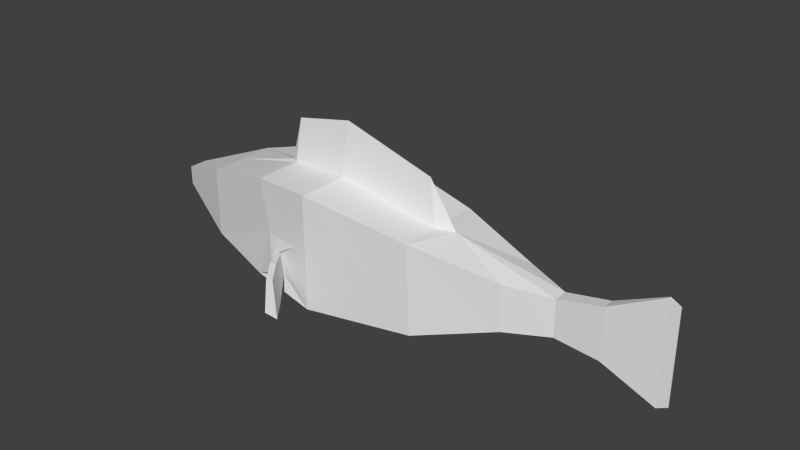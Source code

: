 # Source: fishBlend.blend  (saved by Blender 2.64.0; exported with 4.5.12 LTS)
import bpy
from mathutils import Matrix  # noqa: F401  (used for matrix-valued properties, if any)

bpy.ops.wm.read_factory_settings(use_empty=True)
scene = bpy.context.scene
scene.name = 'Scene'

# ---- collections
col_collection_1 = bpy.data.collections.new('Collection 1'); scene.collection.children.link(col_collection_1)

# ---- world
world_world = bpy.data.worlds.new('World'); scene.world = world_world
world_world.color = (0.05088, 0.05088, 0.05088)
world_world.use_sun_shadow = False
world_world.sun_shadow_jitter_overblur = 0.0
world_world.cycles.sampling_method = 'MANUAL'
world_world.cycles.sample_map_resolution = 256

# ---- meshes
me_cube_001 = bpy.data.meshes.new('Cube.001')
me_cube_001.from_pydata([(-1.0, -1.07, -1.07), (1.0, -0.8145, -0.8978), (-1.0, -1.07, 1.043), (0.9351, -0.8145, 0.7179), (2.453, -0.4118, -0.431), (2.453, -0.4118, 0.3927), (3.221, -0.13, -0.3547), (3.221, -0.13, 0.3165), (4.007, -0.108, -0.4466), (4.007, -0.108, 0.4797), (4.923, -0.01825, -0.9044), (4.923, -0.01825, 0.9375), (5.108, -0.006886, -0.8157), (5.108, -0.006886, 0.8488), (-2.261, -0.9348, -0.8872), (-2.106, -0.9348, 0.9824), (-3.569, -0.6335, -0.6573), (-3.569, -0.6335, 0.6097), (-4.83, -0.1739, -0.1977), (-4.83, -0.1739, 0.1502), (-1.0, -0.1281, 1.043), (0.9232, -0.1009, 0.7179), (-2.106, -0.07668, 0.9824), (-1.262, -1.04, 0.01051), (-1.922, -0.9648, 0.03706), (-1.662, -0.9344, -0.701), (-1.809, -1.057, -0.6319), (-1.693, -0.9595, -0.2936), (-1.771, -1.022, -0.2836), (-1.27, -1.412, -0.8743), (-1.417, -1.534, -0.7509), (-1.301, -1.437, -0.1463), (-1.38, -1.499, -0.1285), (-0.9248, -1.832, -0.8731), (-1.072, -1.954, -0.7497), (-0.9556, -1.857, -0.1451), (-1.034, -1.92, -0.1272), (0.7582, 0.001879, 1.513), (-1.0, 1.07, -1.07), (-1.0, 0.0, -1.07), (1.0, 0.0, -0.8978), (1.0, 0.8145, -0.8978), (-1.0, 1.07, 1.043), (0.9351, 0.8145, 0.7179), (2.453, 0.0, -0.431), (2.453, 0.4118, -0.431), (1.277, 0.0, 0.7155), (2.453, 0.4118, 0.3927), (3.221, 0.0, -0.3547), (3.221, 0.13, -0.3547), (3.221, 0.0, 0.3165), (3.221, 0.13, 0.3165), (4.007, 0.0, -0.4466), (4.007, 0.108, -0.4466), (4.007, 0.0, 0.4798), (4.007, 0.108, 0.4797), (4.923, 0.0, -0.9044), (4.923, 0.01825, -0.9044), (4.923, 0.0, 0.9375), (4.923, 0.01825, 0.9375), (5.108, 0.0, -0.8157), (5.108, 0.006886, -0.8157), (5.108, 0.0, 0.8488), (5.108, 0.006886, 0.8488), (-2.261, 0.9348, -0.8872), (-2.261, 0.0, -0.8873), (-2.106, 0.9348, 0.9824), (-2.241, 0.0, 0.9824), (-3.569, 0.6335, -0.6573), (-3.569, 0.0, -0.6573), (-3.569, 0.6335, 0.6097), (-3.569, 0.0, 0.6097), (-4.83, 0.1739, -0.1977), (-4.83, 0.0, -0.1977), (-4.83, 0.1739, 0.1502), (-4.83, 0.0, 0.1502), (-1.0, 0.1281, 1.043), (0.9232, 0.1009, 0.7179), (-2.106, 0.07668, 0.9824), (-1.262, 1.04, 0.01051), (-1.922, 0.9648, 0.03706), (-1.662, 0.9344, -0.701), (-1.809, 1.057, -0.6319), (-1.693, 0.9595, -0.2936), (-1.771, 1.022, -0.2836), (-1.27, 1.412, -0.8743), (-1.417, 1.534, -0.7509), (-1.301, 1.437, -0.1463), (-1.38, 1.499, -0.1285), (-0.9248, 1.832, -0.8731), (-1.072, 1.954, -0.7497), (-0.9556, 1.857, -0.1451), (-1.034, 1.92, -0.1272), (0.7582, -0.001879, 1.513), (-0.9411, 0.0, 2.017), (-2.026, 0.0, 1.795)], [], [(39, 0, 14, 65), (3, 1, 4, 5), (3, 2, 23, 0, 1), (0, 39, 40, 1), (46, 5, 7, 50), (1, 40, 44, 4), (50, 7, 9, 54), (5, 4, 6, 7), (4, 44, 48, 6), (7, 6, 8, 9), (6, 48, 52, 8), (10, 56, 60, 12), (54, 9, 11, 58), (9, 8, 10, 11), (8, 52, 56, 10), (58, 11, 13, 62), (11, 10, 12, 13), (65, 14, 16, 69), (23, 2, 15, 24), (14, 24, 15, 17, 16), (15, 22, 67, 71, 17), (19, 75, 73, 18), (69, 16, 18, 73), (16, 17, 19, 18), (17, 71, 75, 19), (3, 21, 20, 2), (2, 20, 22, 15), (27, 25, 0, 23), (31, 29, 25, 27), (24, 14, 26, 28), (23, 24, 28, 27), (25, 26, 14, 0), (33, 34, 30, 29), (28, 26, 30, 32), (27, 28, 32, 31), (29, 30, 26, 25), (33, 35, 36, 34), (35, 33, 29, 31), (32, 30, 34, 36), (31, 32, 36, 35), (46, 21, 3, 5), (94, 95, 22, 20), (37, 94, 20, 21), (46, 37, 21), (22, 95, 67), (60, 62, 13, 12), (39, 65, 64, 38), (43, 47, 45, 41), (43, 41, 38, 79, 42), (38, 41, 40, 39), (46, 50, 51, 47), (41, 45, 44, 40), (50, 54, 55, 51), (47, 51, 49, 45), (45, 49, 48, 44), (51, 55, 53, 49), (49, 53, 52, 48), (57, 61, 60, 56), (54, 58, 59, 55), (55, 59, 57, 53), (53, 57, 56, 52), (58, 62, 63, 59), (59, 63, 61, 57), (65, 69, 68, 64), (79, 80, 66, 42), (64, 68, 70, 66, 80), (66, 70, 71, 67, 78), (74, 72, 73, 75), (69, 73, 72, 68), (68, 72, 74, 70), (70, 74, 75, 71), (43, 42, 76, 77), (42, 66, 78, 76), (83, 79, 38, 81), (87, 83, 81, 85), (80, 84, 82, 64), (79, 83, 84, 80), (81, 38, 64, 82), (89, 85, 86, 90), (84, 88, 86, 82), (83, 87, 88, 84), (85, 81, 82, 86), (89, 90, 92, 91), (91, 87, 85, 89), (88, 92, 90, 86), (87, 91, 92, 88), (46, 47, 43, 77), (94, 76, 78, 95), (93, 77, 76, 94), (46, 77, 93), (78, 67, 95), (60, 61, 63, 62)])
_uv = me_cube_001.uv_layers.new(name='UVMap')
_uv.uv.foreach_set('vector', [0.0, 0.0, 0.0, 0.0, 0.0, 0.0, 0.0, 0.0, 0.3095, 0.3729, 0.42, 0.1477, 0.6066, 0.3154, 0.5504, 0.4339, 0.3095, 0.3729, 0.01101, 0.3088, 0.03514, 0.1414, 0.1381, 0.0, 0.42, 0.1477, 0.0, 0.0, 0.0, 0.0, 0.0, 0.0, 0.0, 0.0, 0.3587, 0.5, 0.5504, 0.4339, 0.6716, 0.4795, 0.6714, 0.5, 0.0, 0.0, 0.0, 0.0, 0.0, 0.0, 0.0, 0.0, 0.0, 0.0, 0.0, 0.0, 0.0, 0.0, 0.0, 0.0, 1.0, 0.5, 1.0, 0.0, 1.0, 0.0, 1.0, 0.5, 0.0, 0.0, 0.0, 0.0, 0.0, 0.0, 0.0, 0.0, 1.0, 0.5, 1.0, 0.0, 1.0, 0.0, 1.0, 0.5, 0.0, 0.0, 0.0, 0.0, 0.0, 0.0, 0.0, 0.0, 0.0, 0.0, 0.0, 0.0, 0.0, 0.0, 0.0, 0.0, 0.0, 0.0, 0.0, 0.0, 0.0, 0.0, 0.0, 0.0, 1.0, 0.5, 1.0, 0.0, 1.0, 0.0, 1.0, 0.5, 0.0, 0.0, 0.0, 0.0, 0.0, 0.0, 0.0, 0.0, 0.0, 0.0, 0.0, 0.0, 0.0, 0.0, 0.0, 0.0, 1.0, 0.5, 1.0, 0.0, 1.0, 0.0, 1.0, 0.5, 0.0, 0.0, 0.0, 0.0, 0.0, 0.0, 0.0, 0.0, 0.5, 0.25, 0.5, 0.5, 0.5, 0.5, 0.5, 0.25, 0.5, 2.98e-08, 0.5, 0.25, 0.5, 0.5, 0.5, 0.5, 0.5, 2.98e-08, 0.0, 0.0, 0.0, 0.0, 0.0, 0.0, 0.0, 0.0, 0.0, 0.0, 0.0, 0.0, 0.0, 0.0, 0.0, 0.0, 0.0, 0.0, 0.0, 0.0, 0.0, 0.0, 0.0, 0.0, 0.0, 0.0, 0.5, 2.98e-08, 0.5, 0.5, 0.5, 0.5, 0.5, 2.98e-08, 0.0, 0.0, 0.0, 0.0, 0.0, 0.0, 0.0, 0.0, 0.3095, 0.3729, 0.3033, 0.4824, 8.768e-07, 0.4578, 0.01101, 0.3088, 0.0, 0.0, 0.0, 0.0, 0.0, 0.0, 0.0, 0.0, 0.5, 0.25, 0.5, 2.98e-08, 0.5, 2.98e-08, 0.5, 0.25, 0.5, 0.25, 0.5, 2.98e-08, 0.5, 2.98e-08, 0.5, 0.25, 0.5, 0.25, 0.5, 2.98e-08, 0.5, 2.98e-08, 0.5, 0.25, 0.5, 0.25, 0.5, 0.25, 0.5, 0.25, 0.5, 0.25, 0.0, 0.0, 0.0, 0.0, 0.0, 0.0, 0.0, 0.0, 0.0, 0.0, 0.0, 0.0, 0.0, 0.0, 0.0, 0.0, 0.5, 0.25, 0.5, 2.98e-08, 0.5, 2.98e-08, 0.5, 0.25, 0.5, 0.25, 0.5, 0.25, 0.5, 0.25, 0.5, 0.25, 0.0, 0.0, 0.0, 0.0, 0.0, 0.0, 0.0, 0.0, 0.5, 2.98e-08, 0.5, 0.25, 0.5, 0.25, 0.5, 2.98e-08, 0.5, 0.25, 0.5, 2.98e-08, 0.5, 2.98e-08, 0.5, 0.25, 0.5, 0.25, 0.5, 2.98e-08, 0.5, 2.98e-08, 0.5, 0.25, 0.5, 0.25, 0.5, 0.25, 0.5, 0.25, 0.5, 0.25, 0.3587, 0.5, 0.3033, 0.4824, 0.3095, 0.3729, 0.5504, 0.4339, 0.0, 0.0, 0.0, 0.0, 0.0, 0.0, 0.0, 0.0, 0.0, 0.0, 0.0, 0.0, 0.0, 0.0, 0.0, 0.0, 0.0, 0.0, 0.0, 0.0, 0.0, 0.0, 0.0, 0.0, 0.0, 0.0, 0.0, 0.0, 0.0, 0.0, 0.0, 0.0, 1.0, 0.0, 0.0, 0.0, 0.0, 0.0, 0.0, 0.0, 0.0, 0.0, 0.0, 0.0, 0.3095, 0.6271, 0.5504, 0.5661, 0.6066, 0.6846, 0.42, 0.8523, 0.3095, 0.6271, 0.42, 0.8523, 0.1381, 1.0, 0.03514, 0.8586, 0.01101, 0.6912, 0.0, 0.0, 0.0, 0.0, 0.0, 0.0, 0.0, 0.0, 0.3587, 0.5, 0.6714, 0.5, 0.6716, 0.5205, 0.5504, 0.5661, 0.0, 0.0, 0.0, 0.0, 0.0, 0.0, 0.0, 0.0, 0.0, 0.0, 0.0, 0.0, 0.0, 0.0, 0.0, 0.0, 1.0, 0.5, 1.0, 0.5, 1.0, 0.0, 1.0, 0.0, 0.0, 0.0, 0.0, 0.0, 0.0, 0.0, 0.0, 0.0, 1.0, 0.5, 1.0, 0.5, 1.0, 0.0, 1.0, 0.0, 0.0, 0.0, 0.0, 0.0, 0.0, 0.0, 0.0, 0.0, 0.0, 0.0, 0.0, 0.0, 0.0, 0.0, 0.0, 0.0, 0.0, 0.0, 0.0, 0.0, 0.0, 0.0, 0.0, 0.0, 1.0, 0.5, 1.0, 0.5, 1.0, 0.0, 1.0, 0.0, 0.0, 0.0, 0.0, 0.0, 0.0, 0.0, 0.0, 0.0, 0.0, 0.0, 0.0, 0.0, 0.0, 0.0, 0.0, 0.0, 1.0, 0.5, 1.0, 0.5, 1.0, 0.0, 1.0, 0.0, 0.0, 0.0, 0.0, 0.0, 0.0, 0.0, 0.0, 0.0, 0.5, 0.25, 0.5, 0.25, 0.5, 0.5, 0.5, 0.5, 0.5, 2.98e-08, 0.5, 2.98e-08, 0.5, 0.5, 0.5, 0.5, 0.5, 0.25, 0.0, 0.0, 0.0, 0.0, 0.0, 0.0, 0.0, 0.0, 0.0, 0.0, 0.0, 0.0, 0.0, 0.0, 0.0, 0.0, 0.0, 0.0, 0.0, 0.0, 0.0, 0.0, 0.0, 0.0, 0.0, 0.0, 0.5, 2.98e-08, 0.5, 2.98e-08, 0.5, 0.5, 0.5, 0.5, 0.0, 0.0, 0.0, 0.0, 0.0, 0.0, 0.0, 0.0, 0.3095, 0.6271, 0.01101, 0.6912, 0.0, 0.5422, 0.3033, 0.5176, 0.0, 0.0, 0.0, 0.0, 0.0, 0.0, 0.0, 0.0, 0.5, 0.25, 0.5, 0.25, 0.5, 2.98e-08, 0.5, 2.98e-08, 0.5, 0.25, 0.5, 0.25, 0.5, 2.98e-08, 0.5, 2.98e-08, 0.5, 0.25, 0.5, 0.25, 0.5, 2.98e-08, 0.5, 2.98e-08, 0.5, 0.25, 0.5, 0.25, 0.5, 0.25, 0.5, 0.25, 0.0, 0.0, 0.0, 0.0, 0.0, 0.0, 0.0, 0.0, 0.0, 0.0, 0.0, 0.0, 0.0, 0.0, 0.0, 0.0, 0.5, 0.25, 0.5, 0.25, 0.5, 2.98e-08, 0.5, 2.98e-08, 0.5, 0.25, 0.5, 0.25, 0.5, 0.25, 0.5, 0.25, 0.0, 0.0, 0.0, 0.0, 0.0, 0.0, 0.0, 0.0, 0.5, 2.98e-08, 0.5, 2.98e-08, 0.5, 0.25, 0.5, 0.25, 0.5, 0.25, 0.5, 0.25, 0.5, 2.98e-08, 0.5, 2.98e-08, 0.5, 0.25, 0.5, 0.25, 0.5, 2.98e-08, 0.5, 2.98e-08, 0.5, 0.25, 0.5, 0.25, 0.5, 0.25, 0.5, 0.25, 0.3587, 0.5, 0.5504, 0.5661, 0.3095, 0.6271, 0.3033, 0.5176, 0.0, 0.0, 0.0, 0.0, 0.0, 0.0, 0.0, 0.0, 0.0, 0.0, 0.0, 0.0, 0.0, 0.0, 0.0, 0.0, 0.0, 0.0, 0.0, 0.0, 0.0, 0.0, 0.0, 0.0, 0.0, 0.0, 0.0, 0.0, 0.0, 0.0, 0.0, 0.0, 1.0, 0.0, 0.0, 0.0])
me_cube_001.use_remesh_preserve_volume = False
me_cube_001.use_remesh_preserve_attributes = False
me_cube_001.use_mirror_vertex_groups = False
me_cube_001.use_paint_bone_selection = False
me_cube_001.use_paint_mask = True
me_cube_001.update()
arm_armature = bpy.data.armatures.new('Armature')  # bones are not reproduced

# ---- objects
ob_armature = bpy.data.objects.new('Armature', arm_armature)
ob_cube = bpy.data.objects.new('Cube', me_cube_001)

# ---- transforms, parenting, visibility, modifiers, constraints
ob_armature.location = (-1.704, 0.0, 0.0)
ob_armature.rotation_euler = (1.571, 0.0, 0.0)
ob_armature.lineart.crease_threshold = 0.0
ob_cube.location = (0.0, 0.0, 0.0)
ob_cube.scale = (40.0, 40.0, 40.0)
ob_cube.lineart.crease_threshold = 0.0

# ---- collection membership
col_collection_1.objects.link(ob_armature)
col_collection_1.objects.link(ob_cube)

# ---- scene / render settings (as saved in the file)
scene.frame_start = 1; scene.frame_end = 250; scene.frame_set(1)
scene.render.engine = 'BLENDER_EEVEE_NEXT'
scene.render.image_settings.color_mode = 'RGB'
scene.render.image_settings.compression = 90
scene.render.resolution_percentage = 50
scene.render.dither_intensity = 0.0
scene.render.bake_margin = 2
scene.render.bake_bias = 0.0
scene.cycles.use_denoising = False
scene.cycles.samples = 10
scene.cycles.sampling_pattern = 'TABULATED_SOBOL'
scene.cycles.light_sampling_threshold = 0.0
scene.cycles.use_adaptive_sampling = False
scene.cycles.use_light_tree = False
scene.cycles.blur_glossy = 0.0
scene.cycles.volume_bounces = 1
scene.cycles.pixel_filter_type = 'GAUSSIAN'
scene.cycles.sample_clamp_indirect = 0.0
scene.view_settings.view_transform = 'Standard'
bpy.context.view_layer.update()

# ---- added for rendering (the .blend has no active camera and no usable light): camera, sun
cam_auto = bpy.data.cameras.new('AutoCamera')
cam_auto.lens = 50.0
cam_auto.sensor_width = 36.0
cam_auto.clip_end = 7220.32
ob_auto_camera = bpy.data.objects.new('AutoCamera', cam_auto)
scene.collection.objects.link(ob_auto_camera)
ob_auto_camera.location = (416.982, -493.699, 348.07)
ob_auto_camera.rotation_euler = (1.09748, -7.21219e-08, 0.694738)
scene.camera = ob_auto_camera
light_auto_sun = bpy.data.lights.new('AutoSun', 'SUN')
light_auto_sun.energy = 3.0
light_auto_sun.angle = 0.0523599
ob_auto_sun = bpy.data.objects.new('AutoSun', light_auto_sun)
scene.collection.objects.link(ob_auto_sun)
ob_auto_sun.rotation_euler = (0.872665, 0.174533, 0.523599)
bpy.context.view_layer.update()
